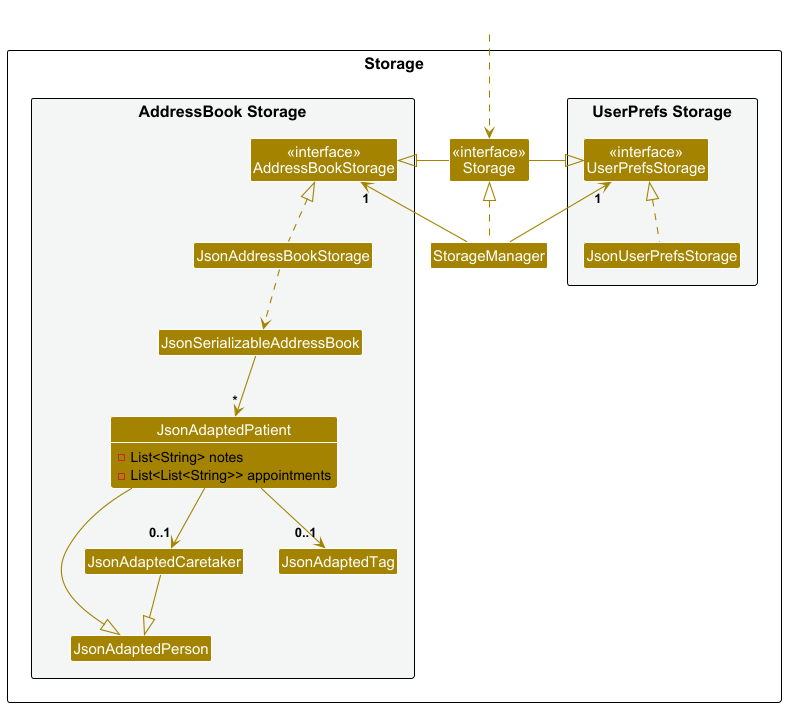

The diagram above was rendered by PlantUML. Its source (embedded in the PNG):
@startuml
!include style.puml
skinparam arrowThickness 1.1
skinparam arrowColor STORAGE_COLOR
skinparam classBackgroundColor STORAGE_COLOR

package Storage as StoragePackage {

package "UserPrefs Storage" #F4F6F6{
Class "<<interface>>\nUserPrefsStorage" as UserPrefsStorage
Class JsonUserPrefsStorage
}

Class "<<interface>>\nStorage" as Storage
Class StorageManager

package "AddressBook Storage" #F4F6F6{
Class "<<interface>>\nAddressBookStorage" as AddressBookStorage
Class JsonAddressBookStorage
Class JsonSerializableAddressBook
Class JsonAdaptedPerson
Class JsonAdaptedPatient {
  - List<String> notes
  - List<List<String>> appointments
}
Class JsonAdaptedCaretaker
Class JsonAdaptedTag
}

}

show JsonAdaptedPatient fields

Class HiddenOutside #FFFFFF
HiddenOutside ..> Storage

StorageManager .up.|> Storage
StorageManager -up-> "1" UserPrefsStorage
StorageManager -up-> "1" AddressBookStorage

Storage -left-|> UserPrefsStorage
Storage -right-|> AddressBookStorage

JsonUserPrefsStorage .up.|> UserPrefsStorage
JsonAddressBookStorage .up.|> AddressBookStorage
JsonAddressBookStorage ..> JsonSerializableAddressBook
JsonSerializableAddressBook --> "*" JsonAdaptedPatient
JsonAdaptedPatient --|> JsonAdaptedPerson
JsonAdaptedPatient --> "0..1" JsonAdaptedCaretaker
JsonAdaptedPatient --> "0..1" JsonAdaptedTag
JsonAdaptedCaretaker --|> JsonAdaptedPerson

@enduml